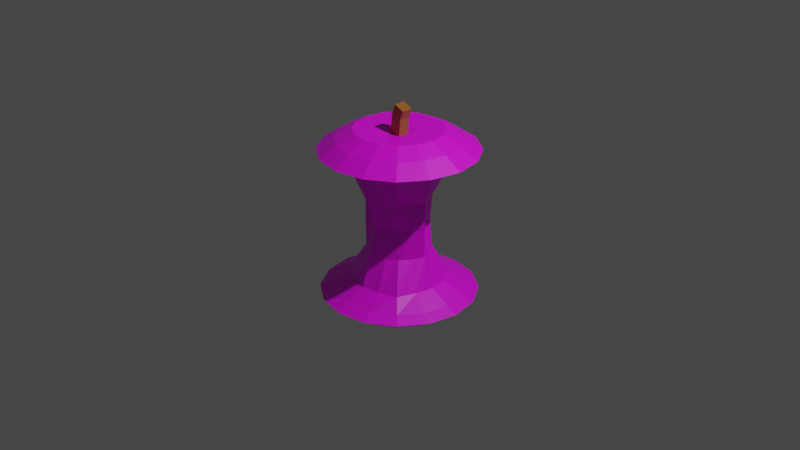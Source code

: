# Source: ppleskruttis.blend  (saved by Blender 3.3.6; exported with 4.5.12 LTS)
import bpy
from mathutils import Matrix  # noqa: F401  (used for matrix-valued properties, if any)

bpy.ops.wm.read_factory_settings(use_empty=True)
scene = bpy.context.scene
scene.name = 'Scene'

# ---- collections
col_collection = bpy.data.collections.new('Collection'); scene.collection.children.link(col_collection)

# ---- images (referenced by path relative to the original .blend; pixels are not part of the script)
import os
ASSET_DIR = os.environ.get("B2B_ASSET_DIR", "")  # directory of the original .blend (textures are referenced by path, not embedded)
HERE = os.path.dirname(os.path.abspath(__file__))  # packed textures are extracted next to this script under _unpacked/

def load_image(name, relpath, width, height, colorspace="sRGB"):
    """Load a texture the original file referenced (path relative to the .blend, or extracted next to this script)."""
    p = next((c for c in (os.path.join(HERE, relpath), os.path.join(ASSET_DIR, relpath)) if relpath and os.path.exists(c)), "")
    if p:
        img = bpy.data.images.load(p, check_existing=True)
        img.name = name
    else:  # same state as the original file: an image datablock whose file is absent (Cycles renders it pink)
        img = bpy.data.images.new(name, width, height)
        img.source = "FILE"
        img.filepath = "//" + (relpath or name)
    img.colorspace_settings.name = colorspace
    return img
img_untitled = load_image('Untitled', 'Untitled.png', 1024, 1024, 'sRGB')

# ---- materials (node trees are filled in below, after node groups)
mat_ppel_material = bpy.data.materials.new('äppel material')
mat_ppel_material.use_transparent_shadow = False
mat_material_001 = bpy.data.materials.new('Material.001')
mat_material_001.use_transparent_shadow = False

# ---- material node trees
mat_ppel_material.use_nodes = True; mat_ppel_material.node_tree.nodes.clear()
_N = mat_ppel_material.node_tree.nodes; _L = mat_ppel_material.node_tree.links
n0 = _N.new('ShaderNodeBsdfPrincipled'); n0.name = 'Principled BSDF'; n0.location = (10, 300)
n0.distribution = 'GGX'
n0.subsurface_method = 'RANDOM_WALK_SKIN'
n0.inputs[3].default_value = 1.45
n0.inputs[27].default_value = (0.0, 0.0, 0.0, 1.0)
n0.inputs[28].default_value = 1.0
n1 = _N.new('ShaderNodeOutputMaterial'); n1.name = 'Material Output'; n1.location = (300, 300)
n2 = _N.new('ShaderNodeTexImage'); n2.name = 'Image Texture'; n2.location = (-270, 272)
n2.image = img_untitled
_L.new(n0.outputs[0], n1.inputs[0])
_L.new(n2.outputs[0], n0.inputs[0])
n1.is_active_output = True
mat_material_001.use_nodes = True; mat_material_001.node_tree.nodes.clear()
_N = mat_material_001.node_tree.nodes; _L = mat_material_001.node_tree.links
n0 = _N.new('ShaderNodeBsdfPrincipled'); n0.name = 'Principled BSDF'; n0.location = (10, 300)
n0.distribution = 'GGX'
n0.subsurface_method = 'RANDOM_WALK_SKIN'
n0.inputs[0].default_value = (0.3431, 0.1171, 0.01617, 1.0)
n0.inputs[3].default_value = 1.45
n0.inputs[27].default_value = (0.0, 0.0, 0.0, 1.0)
n0.inputs[28].default_value = 1.0
n1 = _N.new('ShaderNodeOutputMaterial'); n1.name = 'Material Output'; n1.location = (300, 300)
_L.new(n0.outputs[0], n1.inputs[0])
n1.is_active_output = True

# ---- world
world_world = bpy.data.worlds.new('World'); scene.world = world_world
world_world.use_nodes = True; world_world.node_tree.nodes.clear()
_N = world_world.node_tree.nodes; _L = world_world.node_tree.links
n0 = _N.new('ShaderNodeOutputWorld'); n0.name = 'World Output'; n0.location = (300, 300)
n1 = _N.new('ShaderNodeBackground'); n1.name = 'Background'; n1.location = (10, 300)
n1.inputs[0].default_value = (0.05088, 0.05088, 0.05088, 1.0)
_L.new(n1.outputs[0], n0.inputs[0])
n0.is_active_output = True
world_world.color = (0.05088, 0.05088, 0.05088)
world_world.use_sun_shadow = False
world_world.sun_shadow_jitter_overblur = 0.0

# ---- cameras
cam_camera = bpy.data.cameras.new('Camera')
cam_camera.clip_end = 100.0
cam_camera.ortho_scale = 7.314

# ---- lights
light_light = bpy.data.lights.new('Light', 'POINT')
light_light.transmission_factor = 0.0
light_light.energy = 1000.0
light_light.shadow_soft_size = 0.1
light_light.shadow_maximum_resolution = 0.006
light_light.use_absolute_resolution = True

# ---- meshes
me_sphere_001 = bpy.data.meshes.new('Sphere.001')
me_sphere_001.from_pydata([(2.576e-09, 0.1714, 0.9587), (-1.254e-09, 0.4604, 0.9829), (1.094e-09, 0.8253, 0.7733), (1.153e-09, 0.3808, 0.3029), (0.06558, 0.1583, 0.9587), (0.1762, 0.4254, 0.9829), (0.2462, 0.5944, 0.8932), (0.3158, 0.7625, 0.7733), (0.1903, 0.4594, 0.6003), (0.1285, 0.3103, 0.3029), (0.1045, 0.2522, 0.0), (0.1212, 0.1212, 0.9587), (0.3256, 0.3256, 0.9829), (0.4549, 0.4549, 0.8932), (0.5836, 0.5836, 0.7733), (0.3516, 0.3516, 0.6003), (0.2375, 0.2375, 0.3029), (0.2167, 0.2235, 0.0), (0.1583, 0.06558, 0.9587), (0.4254, 0.1762, 0.9829), (0.5944, 0.2462, 0.8932), (0.7625, 0.3158, 0.7733), (0.4594, 0.1903, 0.6003), (0.3103, 0.1285, 0.3029), (0.2522, 0.1045, 0.0), (0.1714, -8.322e-09, 0.9587), (0.4604, -5.121e-08, 0.9829), (0.6433, -9.824e-08, 0.8932), (0.8253, -9.732e-08, 0.7733), (0.4973, -1.663e-08, 0.6003), (0.3711, 9.212e-10, 0.3029), (0.3706, 2.846e-08, 0.0), (0.1583, -0.06558, 0.9587), (0.4254, -0.1762, 0.9829), (0.5944, -0.2462, 0.8932), (0.7625, -0.3158, 0.7733), (0.4594, -0.1903, 0.6003), (0.3103, -0.1285, 0.3029), (0.29, -0.1185, 0.0), (0.1212, -0.1212, 0.9587), (0.3256, -0.3256, 0.9829), (0.4549, -0.4549, 0.8932), (0.5836, -0.5836, 0.7733), (0.3846, -0.3916, 0.6003), (0.2375, -0.2375, 0.3029), (0.193, -0.193, 0.0), (0.06558, -0.1583, 0.9587), (0.1762, -0.4254, 0.9829), (0.2462, -0.5944, 0.8932), (0.3158, -0.7625, 0.7733), (0.1903, -0.4594, 0.6003), (0.1285, -0.3103, 0.3029), (0.1045, -0.2522, 0.0), (-2.037e-08, -0.1714, 0.9587), (-9.613e-08, -0.4604, 0.9829), (-1.719e-07, -0.6433, 0.8932), (-2.191e-07, -0.8253, 0.7733), (-1.165e-07, -0.4973, 0.6003), (-1.221e-07, -0.4185, 0.3029), (-8.119e-08, -0.3226, 0.0), (-0.06558, -0.1583, 0.9587), (-0.1762, -0.4254, 0.9829), (-0.2462, -0.5944, 0.8932), (-0.3158, -0.7625, 0.7733), (-0.1903, -0.4594, 0.6003), (-0.1285, -0.3103, 0.3029), (-0.1045, -0.2522, 0.0), (-0.1212, -0.1212, 0.9587), (-0.3256, -0.3256, 0.9829), (-0.4549, -0.4549, 0.8932), (-0.5836, -0.5836, 0.7733), (-0.3516, -0.3516, 0.6003), (-0.2375, -0.2375, 0.3029), (-0.2368, -0.246, 0.0), (-6.773e-10, -2.312e-09, 0.9073), (-0.1583, -0.06558, 0.9587), (-0.4254, -0.1762, 0.9829), (-0.5944, -0.2462, 0.8932), (-0.7625, -0.3158, 0.7733), (-0.4872, -0.225, 0.6003), (-0.3103, -0.1285, 0.3029), (-0.2522, -0.1045, 0.0), (-0.1714, 4.905e-08, 0.9587), (-0.4604, 1.544e-07, 0.9829), (-0.6433, 2.246e-07, 0.8932), (-0.8253, 3.116e-07, 0.7733), (-0.4973, 2.63e-07, 0.6003), (-0.4289, 1.96e-07, 0.3029), (-0.273, 2.075e-07, 0.0), (-0.1583, 0.06558, 0.9587), (-0.4254, 0.1762, 0.9829), (-0.5944, 0.2462, 0.8932), (-0.7625, 0.3158, 0.7733), (-0.4594, 0.1903, 0.6003), (-0.3103, 0.1285, 0.3029), (-0.2522, 0.1045, 0.0), (-0.1212, 0.1212, 0.9587), (-0.3256, 0.3256, 0.9829), (-0.4549, 0.4549, 0.8932), (-0.5836, 0.5836, 0.7733), (-0.3516, 0.3516, 0.6003), (-0.2375, 0.2375, 0.3029), (-0.236, 0.2503, 0.0), (-0.06558, 0.1583, 0.9587), (-0.1762, 0.4254, 0.9829), (-0.2462, 0.5944, 0.8932), (-0.3158, 0.7625, 0.7733), (-0.1903, 0.4594, 0.6003), (-0.1285, 0.3103, 0.3029), (-0.1045, 0.2522, 0.0), (3.048e-07, 0.6433, 0.8932), (3.276e-07, 0.4973, 0.6003), (1.873e-07, 0.2207, 0.0), (0.2695, 0.6507, 0.7178), (0.4981, 0.4981, 0.7178), (0.6507, 0.2695, 0.7178), (0.7044, -7.251e-08, 0.7178), (0.6507, -0.2695, 0.7178), (0.4981, -0.4981, 0.7178), (0.2695, -0.6507, 0.7178), (-1.829e-07, -0.7044, 0.7178), (-0.2695, -0.6507, 0.7178), (-0.4981, -0.4981, 0.7178), (-0.6507, -0.2695, 0.7178), (-0.7044, 2.836e-07, 0.7178), (-0.6507, 0.2695, 0.7178), (-0.4981, 0.4981, 0.7178), (-0.2695, 0.6507, 0.7178), (7.104e-08, 0.7044, 0.7178)], [], [(0, 74, 4), (1, 0, 4, 5), (110, 1, 5, 6), (2, 110, 6, 7), (128, 2, 7, 113), (3, 111, 8, 9), (112, 3, 9, 10), (4, 74, 11), (5, 4, 11, 12), (6, 5, 12, 13), (7, 6, 13, 14), (113, 7, 14, 114), (9, 8, 15, 16), (10, 9, 16, 17), (12, 11, 18, 19), (13, 12, 19, 20), (14, 13, 20, 21), (114, 14, 21, 115), (16, 15, 22, 23), (17, 16, 23, 24), (11, 74, 18), (19, 18, 25, 26), (20, 19, 26, 27), (21, 20, 27, 28), (115, 21, 28, 116), (23, 22, 29, 30), (24, 23, 30, 31), (18, 74, 25), (27, 26, 33, 34), (28, 27, 34, 35), (116, 28, 35, 117), (30, 29, 36, 37), (31, 30, 37, 38), (25, 74, 32), (26, 25, 32, 33), (35, 34, 41, 42), (117, 35, 42, 118), (37, 36, 43, 44), (38, 37, 44, 45), (32, 74, 39), (33, 32, 39, 40), (34, 33, 40, 41), (42, 41, 48, 49), (118, 42, 49, 119), (44, 43, 50, 51), (45, 44, 51, 52), (39, 74, 46), (40, 39, 46, 47), (41, 40, 47, 48), (119, 49, 56, 120), (51, 50, 57, 58), (52, 51, 58, 59), (46, 74, 53), (47, 46, 53, 54), (48, 47, 54, 55), (49, 48, 55, 56), (120, 56, 63, 121), (58, 57, 64, 65), (59, 58, 65, 66), (53, 74, 60), (54, 53, 60, 61), (55, 54, 61, 62), (56, 55, 62, 63), (65, 64, 71, 72), (66, 65, 72, 73), (60, 74, 67), (61, 60, 67, 68), (62, 61, 68, 69), (63, 62, 69, 70), (121, 63, 70, 122), (73, 72, 80, 81), (67, 74, 75), (68, 67, 75, 76), (69, 68, 76, 77), (70, 69, 77, 78), (122, 70, 78, 123), (72, 71, 79, 80), (81, 80, 87, 88), (75, 74, 82), (76, 75, 82, 83), (77, 76, 83, 84), (78, 77, 84, 85), (123, 78, 85, 124), (80, 79, 86, 87), (82, 74, 89), (83, 82, 89, 90), (84, 83, 90, 91), (85, 84, 91, 92), (124, 85, 92, 125), (87, 86, 93, 94), (88, 87, 94, 95), (89, 74, 96), (90, 89, 96, 97), (91, 90, 97, 98), (92, 91, 98, 99), (125, 92, 99, 126), (94, 93, 100, 101), (95, 94, 101, 102), (97, 96, 103, 104), (98, 97, 104, 105), (99, 98, 105, 106), (126, 99, 106, 127), (101, 100, 107, 108), (102, 101, 108, 109), (96, 74, 103), (104, 103, 0, 1), (105, 104, 1, 110), (106, 105, 110, 2), (127, 106, 2, 128), (108, 107, 111, 3), (109, 108, 3, 112), (103, 74, 0), (107, 127, 128, 111), (100, 126, 127, 107), (93, 125, 126, 100), (86, 124, 125, 93), (79, 123, 124, 86), (71, 122, 123, 79), (64, 121, 122, 71), (57, 120, 121, 64), (50, 119, 120, 57), (43, 118, 119, 50), (36, 117, 118, 43), (29, 116, 117, 36), (22, 115, 116, 29), (15, 114, 115, 22), (8, 113, 114, 15), (111, 128, 113, 8)])
_uv = me_sphere_001.uv_layers.new(name='UVMap')
_uv.uv.foreach_set('vector', [0.2995, 0.2168, 0.2652, 0.2632, 0.2802, 0.2085, 0.3519, 0.1387, 0.2995, 0.2168, 0.2802, 0.2085, 0.2999, 0.1163, 0.376, 0.08925, 0.3519, 0.1387, 0.2999, 0.1163, 0.3033, 0.05802, 0.3972, 0.04006, 0.376, 0.08925, 0.3033, 0.05802, 0.304, 1.192e-07, 0.6408, 0.07275, 0.614, 0.04006, 0.7046, 5.96e-08, 0.7181, 0.03856, 0.7448, 0.1705, 0.6892, 0.1287, 0.7438, 0.1046, 0.7873, 0.1561, 0.2901, 0.8194, 0.1894, 0.835, 0.1805, 0.8173, 0.2776, 0.8071, 0.2802, 0.2085, 0.2652, 0.2632, 0.2592, 0.2085, 0.2999, 0.1163, 0.2802, 0.2085, 0.2592, 0.2085, 0.2436, 0.1163, 0.3033, 0.05802, 0.2999, 0.1163, 0.2436, 0.1163, 0.2247, 0.05802, 0.304, 1.192e-07, 0.3033, 0.05802, 0.2247, 0.05802, 0.2031, 0.0, 0.7181, 0.03856, 0.7046, 5.96e-08, 0.8026, 0.0, 0.8017, 0.03856, 0.1805, 0.8173, 0.07694, 0.8538, 0.06431, 0.8082, 0.172, 0.7865, 0.2776, 0.8071, 0.1805, 0.8173, 0.172, 0.7865, 0.2681, 0.7813, 0.2436, 0.1163, 0.2592, 0.2085, 0.2399, 0.2168, 0.1916, 0.1387, 0.2247, 0.05802, 0.2436, 0.1163, 0.1916, 0.1387, 0.152, 0.08925, 0.2031, 0.0, 0.2247, 0.05802, 0.152, 0.08925, 0.1099, 0.04006, 0.8017, 0.03856, 0.8026, 0.0, 0.8932, 0.04006, 0.879, 0.07275, 0.172, 0.7865, 0.06431, 0.8082, 0.05988, 0.7494, 0.169, 0.7468, 0.2688, 0.7862, 0.172, 0.7865, 0.169, 0.7468, 0.2682, 0.7498, 0.2592, 0.2085, 0.2652, 0.2632, 0.2399, 0.2168, 0.1916, 0.1387, 0.2399, 0.2168, 0.2251, 0.2322, 0.1518, 0.18, 0.152, 0.08925, 0.1916, 0.1387, 0.1518, 0.18, 0.09642, 0.147, 0.1099, 0.04006, 0.152, 0.08925, 0.09642, 0.147, 0.03861, 0.1141, 0.879, 0.07275, 0.8932, 0.04006, 0.9625, 0.1141, 0.9382, 0.1359, 0.169, 0.7468, 0.05988, 0.7494, 0.06431, 0.6865, 0.167, 0.7016, 0.2682, 0.7498, 0.169, 0.7468, 0.1715, 0.6983, 0.265, 0.7087, 0.2399, 0.2168, 0.2652, 0.2632, 0.2251, 0.2322, 0.09642, 0.147, 0.1518, 0.18, 0.1303, 0.2339, 0.06632, 0.2223, 0.03861, 0.1141, 0.09642, 0.147, 0.06632, 0.2223, 5.96e-08, 0.2108, 0.9382, 0.1359, 0.9625, 0.1141, 1.0, 0.2108, 0.9702, 0.2185, 0.1665, 0.7052, 0.06431, 0.6865, 0.07694, 0.629, 0.1805, 0.6655, 0.2634, 0.72, 0.1699, 0.7097, 0.1805, 0.6655, 0.2755, 0.6858, 0.2251, 0.2322, 0.2652, 0.2632, 0.217, 0.2523, 0.1518, 0.18, 0.2251, 0.2322, 0.217, 0.2523, 0.1303, 0.2339, 5.96e-08, 0.2108, 0.06632, 0.2223, 0.06632, 0.304, 0.0, 0.3155, 0.9702, 0.2185, 1.0, 0.2108, 1.0, 0.3155, 0.9702, 0.3078, 0.1805, 0.6655, 0.07694, 0.629, 0.09027, 0.5789, 0.1933, 0.6362, 0.2743, 0.6856, 0.1805, 0.6655, 0.1933, 0.6362, 0.2879, 0.6599, 0.217, 0.2523, 0.2652, 0.2632, 0.217, 0.274, 0.1303, 0.2339, 0.217, 0.2523, 0.217, 0.274, 0.1303, 0.2924, 0.06632, 0.2223, 0.1303, 0.2339, 0.1303, 0.2924, 0.06632, 0.304, 0.0, 0.3155, 0.06632, 0.304, 0.09642, 0.3793, 0.03861, 0.4122, 0.9702, 0.3078, 1.0, 0.3155, 0.9625, 0.4122, 0.9382, 0.3904, 0.5132, 0.6224, 0.561, 0.7303, 0.5122, 0.739, 0.483, 0.6331, 0.4962, 0.5263, 0.5132, 0.6224, 0.483, 0.6331, 0.4717, 0.535, 0.217, 0.274, 0.2652, 0.2632, 0.2251, 0.2941, 0.1303, 0.2924, 0.217, 0.274, 0.2251, 0.2941, 0.1518, 0.3463, 0.06632, 0.304, 0.1303, 0.2924, 0.1518, 0.3463, 0.09642, 0.3793, 0.9382, 0.3904, 0.9625, 0.4122, 0.8932, 0.4862, 0.879, 0.4536, 0.483, 0.6331, 0.5122, 0.739, 0.4539, 0.7475, 0.4411, 0.6517, 0.4717, 0.535, 0.483, 0.6331, 0.4392, 0.6447, 0.4334, 0.5452, 0.2251, 0.2941, 0.2652, 0.2632, 0.2399, 0.3095, 0.1518, 0.3463, 0.2251, 0.2941, 0.2399, 0.3095, 0.1916, 0.3876, 0.09642, 0.3793, 0.1518, 0.3463, 0.1916, 0.3876, 0.152, 0.4371, 0.03861, 0.4122, 0.09642, 0.3793, 0.152, 0.4371, 0.1099, 0.4862, 0.879, 0.4536, 0.8932, 0.4862, 0.8026, 0.5263, 0.8017, 0.4877, 0.4489, 0.6511, 0.4539, 0.7475, 0.3908, 0.7475, 0.4011, 0.6389, 0.4468, 0.5443, 0.4489, 0.644, 0.4011, 0.6389, 0.4051, 0.5397, 0.2399, 0.3095, 0.2652, 0.2632, 0.2592, 0.3178, 0.1916, 0.3876, 0.2399, 0.3095, 0.2592, 0.3178, 0.2436, 0.41, 0.152, 0.4371, 0.1916, 0.3876, 0.2436, 0.41, 0.2247, 0.4683, 0.1099, 0.4862, 0.152, 0.4371, 0.2247, 0.4683, 0.2031, 0.5263, 0.4011, 0.6389, 0.3908, 0.7475, 0.3326, 0.739, 0.3617, 0.6331, 0.4051, 0.5397, 0.4011, 0.6389, 0.3617, 0.6331, 0.3699, 0.5386, 0.2592, 0.3178, 0.2652, 0.2632, 0.2802, 0.3178, 0.2436, 0.41, 0.2592, 0.3178, 0.2802, 0.3178, 0.2999, 0.41, 0.2247, 0.4683, 0.2436, 0.41, 0.2999, 0.41, 0.3033, 0.4683, 0.2031, 0.5263, 0.2247, 0.4683, 0.3033, 0.4683, 0.304, 0.5263, 0.8017, 0.4877, 0.8026, 0.5263, 0.7046, 0.5263, 0.7181, 0.4877, 0.378, 0.5405, 0.3617, 0.6331, 0.3316, 0.6224, 0.3486, 0.5263, 0.2802, 0.3178, 0.2652, 0.2632, 0.2995, 0.3095, 0.2999, 0.41, 0.2802, 0.3178, 0.2995, 0.3095, 0.3519, 0.3876, 0.3033, 0.4683, 0.2999, 0.41, 0.3519, 0.3876, 0.376, 0.4371, 0.304, 0.5263, 0.3033, 0.4683, 0.376, 0.4371, 0.3972, 0.4862, 0.7181, 0.4877, 0.7046, 0.5263, 0.614, 0.4862, 0.6408, 0.4536, 0.3617, 0.6331, 0.3326, 0.739, 0.2886, 0.7304, 0.3316, 0.6224, 0.7957, 0.3369, 0.7505, 0.3539, 0.7155, 0.3205, 0.7727, 0.3125, 0.2995, 0.3095, 0.2652, 0.2632, 0.3143, 0.2941, 0.3519, 0.3876, 0.2995, 0.3095, 0.3143, 0.2941, 0.3917, 0.3463, 0.376, 0.4371, 0.3519, 0.3876, 0.3917, 0.3463, 0.4316, 0.3793, 0.3972, 0.4862, 0.376, 0.4371, 0.4316, 0.3793, 0.4686, 0.4122, 0.6408, 0.4536, 0.614, 0.4862, 0.5447, 0.4122, 0.5816, 0.3904, 0.7505, 0.3539, 0.6912, 0.4035, 0.6474, 0.353, 0.7097, 0.3243, 0.3143, 0.2941, 0.2652, 0.2632, 0.3223, 0.274, 0.3917, 0.3463, 0.3143, 0.2941, 0.3223, 0.274, 0.4133, 0.2924, 0.4316, 0.3793, 0.3917, 0.3463, 0.4133, 0.2924, 0.4617, 0.304, 0.4686, 0.4122, 0.4316, 0.3793, 0.4617, 0.304, 0.5072, 0.3155, 0.5816, 0.3904, 0.5447, 0.4122, 0.5072, 0.3155, 0.5496, 0.3078, 0.7144, 0.3318, 0.6474, 0.353, 0.6248, 0.2947, 0.707, 0.2845, 0.7727, 0.3125, 0.7213, 0.3297, 0.707, 0.2845, 0.7603, 0.2805, 0.3223, 0.274, 0.2652, 0.2632, 0.3223, 0.2523, 0.4133, 0.2924, 0.3223, 0.274, 0.3223, 0.2523, 0.4133, 0.2339, 0.4617, 0.304, 0.4133, 0.2924, 0.4133, 0.2339, 0.4617, 0.2223, 0.5072, 0.3155, 0.4617, 0.304, 0.4617, 0.2223, 0.5072, 0.2108, 0.5496, 0.3078, 0.5072, 0.3155, 0.5072, 0.2108, 0.5496, 0.2185, 0.707, 0.2845, 0.6248, 0.2947, 0.6248, 0.2316, 0.707, 0.2418, 0.7603, 0.2805, 0.707, 0.2845, 0.707, 0.2418, 0.7583, 0.2367, 0.4133, 0.2339, 0.3223, 0.2523, 0.3143, 0.2322, 0.3917, 0.18, 0.4617, 0.2223, 0.4133, 0.2339, 0.3917, 0.18, 0.4316, 0.147, 0.5072, 0.2108, 0.4617, 0.2223, 0.4316, 0.147, 0.4686, 0.1141, 0.5496, 0.2185, 0.5072, 0.2108, 0.5447, 0.1141, 0.5816, 0.1359, 0.707, 0.2418, 0.6248, 0.2316, 0.6474, 0.1733, 0.7222, 0.2025, 0.7573, 0.2474, 0.707, 0.2418, 0.7222, 0.2025, 0.7727, 0.2138, 0.3223, 0.2523, 0.2652, 0.2632, 0.3143, 0.2322, 0.3917, 0.18, 0.3143, 0.2322, 0.2995, 0.2168, 0.3519, 0.1387, 0.4316, 0.147, 0.3917, 0.18, 0.3519, 0.1387, 0.376, 0.08925, 0.4686, 0.1141, 0.4316, 0.147, 0.376, 0.08925, 0.3972, 0.04006, 0.5816, 0.1359, 0.5447, 0.1141, 0.614, 0.04006, 0.6408, 0.07275, 0.7222, 0.2025, 0.6474, 0.1733, 0.6892, 0.1287, 0.7482, 0.1681, 0.7727, 0.2138, 0.7222, 0.2025, 0.7484, 0.1719, 0.795, 0.1922, 0.3143, 0.2322, 0.2652, 0.2632, 0.2995, 0.2168, 0.6474, 0.1733, 0.5816, 0.1359, 0.6408, 0.07275, 0.6892, 0.1287, 0.6248, 0.2316, 0.5496, 0.2185, 0.5816, 0.1359, 0.6474, 0.1733, 0.6248, 0.2947, 0.5496, 0.3078, 0.5496, 0.2185, 0.6248, 0.2316, 0.6474, 0.353, 0.5816, 0.3904, 0.5496, 0.3078, 0.6248, 0.2947, 0.6883, 0.41, 0.6408, 0.4536, 0.5816, 0.3904, 0.6474, 0.353, 0.7438, 0.4217, 0.7181, 0.4877, 0.6408, 0.4536, 0.6872, 0.4087, 0.8029, 0.4217, 0.8017, 0.4877, 0.7181, 0.4877, 0.7438, 0.4217, 0.4539, 0.7475, 0.467, 0.8066, 0.3777, 0.8066, 0.3908, 0.7475, 0.5122, 0.739, 0.5496, 0.7945, 0.467, 0.8066, 0.4539, 0.7475, 0.9307, 0.2978, 0.9702, 0.3078, 0.9382, 0.3904, 0.8992, 0.353, 0.07694, 0.629, 0.02415, 0.5878, 0.05091, 0.5263, 0.08846, 0.573, 0.06431, 0.6865, 0.006277, 0.6692, 0.02415, 0.5878, 0.07694, 0.629, 0.05988, 0.7494, 0.0, 0.7584, 0.006277, 0.6692, 0.06431, 0.6865, 0.8029, 0.1046, 0.8017, 0.03856, 0.879, 0.07275, 0.8574, 0.1287, 0.7438, 0.1046, 0.7181, 0.03856, 0.8017, 0.03856, 0.8029, 0.1046, 0.6892, 0.1287, 0.6408, 0.07275, 0.7181, 0.03856, 0.7438, 0.1046])
me_sphere_001.materials.append(mat_ppel_material)
me_sphere_001.update()
me_cube_001 = bpy.data.meshes.new('Cube.001')
me_cube_001.from_pydata([(-1.0, -1.0, -1.0), (0.09073, -1.0, 1.201), (-1.0, 1.0, -1.0), (0.09073, 1.0, 1.201), (1.0, -1.0, -1.0), (1.928, -1.0, 0.8906), (1.0, 1.0, -1.0), (1.928, 1.0, 0.8906), (-0.6277, -1.0, 0.4842), (-0.6277, 1.0, 0.4842), (1.29, 1.0, 0.2614), (1.29, -1.0, 0.2614)], [], [(8, 1, 3, 9), (9, 3, 7, 10), (10, 7, 5, 11), (11, 5, 1, 8), (2, 6, 4, 0), (7, 3, 1, 5), (4, 11, 8, 0), (6, 10, 11, 4), (2, 9, 10, 6), (0, 8, 9, 2)])
_uv = me_cube_001.uv_layers.new(name='UVMap')
_uv.uv.foreach_set('vector', [0.5902, 0.0, 0.6912, -1.29e-09, 0.6912, 0.25, 0.5902, 0.25, 0.5605, 0.2965, 0.6501, 0.3863, 0.6113, 0.6161, 0.5327, 0.5363, 0.5624, 0.5, 0.6515, 0.5, 0.6515, 0.75, 0.5624, 0.75, 0.5327, 0.7137, 0.6113, 0.6339, 0.6501, 0.8637, 0.5605, 0.9535, 0.125, 0.5, 0.375, 0.5, 0.375, 0.75, 0.125, 0.75, 0.5096, 0.5, 0.7407, 0.5, 0.7407, 0.75, 0.5096, 0.75, 0.375, 0.75, 0.5327, 0.7137, 0.5605, 0.9535, 0.375, 1.0, 0.375, 0.5, 0.5114, 0.5, 0.5114, 0.75, 0.375, 0.75, 0.375, 0.25, 0.5605, 0.2965, 0.5327, 0.5363, 0.375, 0.5, 0.375, 0.0, 0.5472, -1.164e-10, 0.5472, 0.25, 0.375, 0.25])
me_cube_001.materials.append(mat_material_001)
me_cube_001.update()

# ---- objects
ob_light = bpy.data.objects.new('Light', light_light)
ob_camera = bpy.data.objects.new('Camera', cam_camera)
ob_sphere = bpy.data.objects.new('Sphere', me_sphere_001)
ob_cube = bpy.data.objects.new('Cube', me_cube_001)

# ---- transforms, parenting, visibility, modifiers, constraints
ob_light.location = (4.076, 1.005, 5.904)
ob_light.rotation_euler = (0.6503, 0.05522, 1.866)
ob_light.lock_rotations_4d = False
ob_light.empty_display_type = 'ARROWS'
ob_light.color = (0.0, 0.0, 0.0, 0.0)
ob_light.lineart.crease_threshold = 0.0
ob_camera.location = (7.359, -6.926, 4.958)
ob_camera.rotation_euler = (1.109, 0.0, 0.8149)
ob_camera.lock_rotations_4d = False
ob_camera.empty_display_type = 'ARROWS'
ob_camera.color = (0.0, 0.0, 0.0, 0.0)
ob_camera.display_type = 'WIRE'
ob_camera.lineart.crease_threshold = 0.0
ob_sphere.location = (0.0, 0.0, 0.0)
_m = ob_sphere.modifiers.new('Mirror', 'MIRROR')
_m.use_axis = (False, False, True)
_m.use_clip = True
ob_cube.location = (0.0, 0.0, 1.062)
ob_cube.scale = (0.06, 0.06, 0.1525)

# ---- collection membership
col_collection.objects.link(ob_light)
col_collection.objects.link(ob_camera)
col_collection.objects.link(ob_sphere)
col_collection.objects.link(ob_cube)

# ---- scene / render settings (as saved in the file)
scene.camera = ob_camera
scene.frame_start = 1; scene.frame_end = 250; scene.frame_set(0)
scene.render.engine = 'BLENDER_EEVEE_NEXT'
scene.cycles.sampling_pattern = 'TABULATED_SOBOL'
scene.cycles.use_light_tree = False
scene.view_settings.view_transform = 'Filmic'
bpy.context.view_layer.update()
